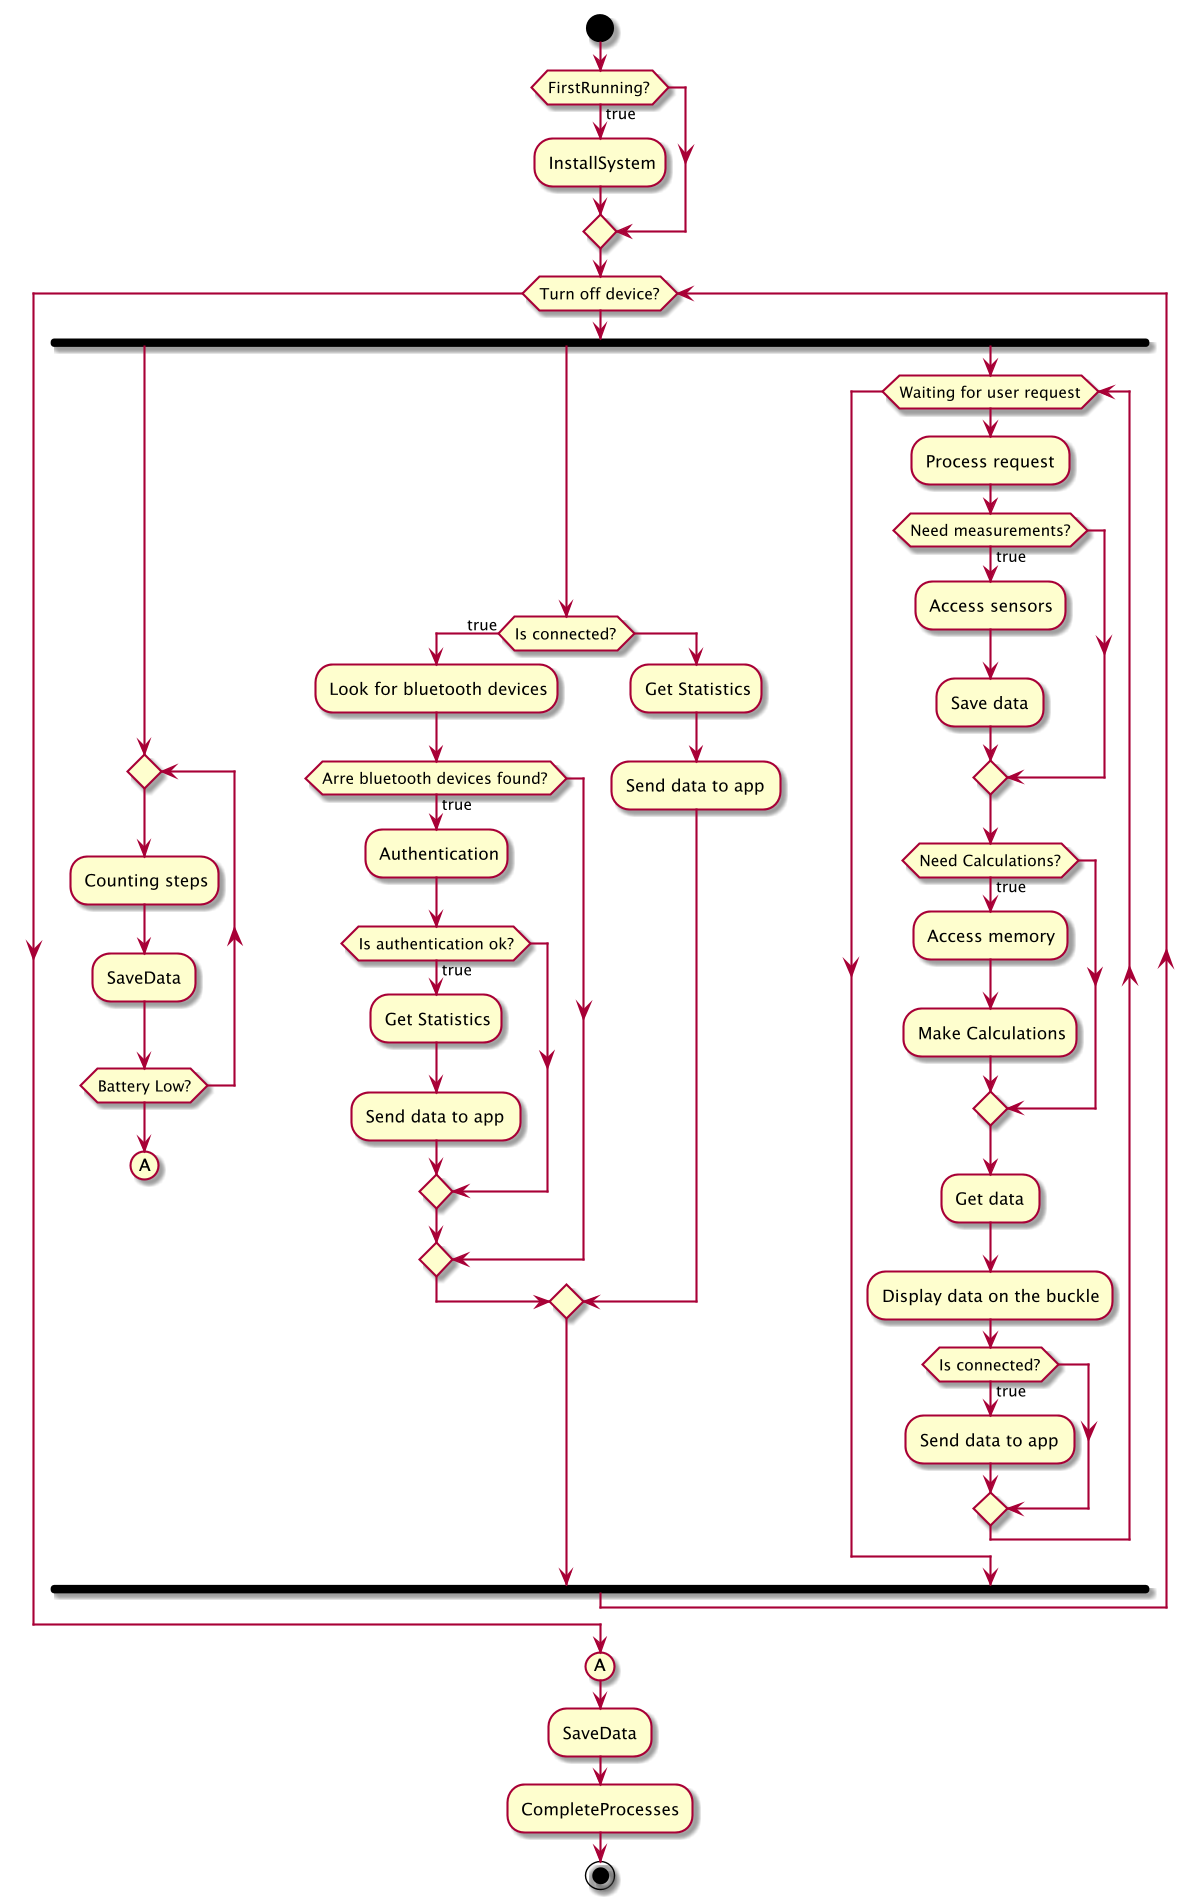

The diagram above was rendered by PlantUML. Its source (embedded in the PNG):
@startuml

scale 1200 width

start

if (FirstRunning?) then (true) 
    :InstallSystem;
endif

while (Turn off device?)

fork
    repeat
        :Counting steps;
        :SaveData;
    repeat while (Battery Low?)
    (A)
    detach

    fork again
        if (Is connected?) then (true)
        :Look for bluetooth devices;
        if (Arre bluetooth devices found?) then (true)
            :Authentication;
            if (Is authentication ok?) then (true)
                :Get Statistics;
                :Send data to app;
            endif
        endif
    else 
        :Get Statistics;
        :Send data to app;
    endif

    fork again
        while (Waiting for user request)
            :Process request;
            if (Need measurements?) then (true)
                :Access sensors;
                :Save data;
            endif
            if (Need Calculations?) then (true)
                :Access memory;
                :Make Calculations;
            endif
            :Get data;
            :Display data on the buckle;
            if (Is connected?) then (true)
                :Send data to app;
            endif
        endwhile
end fork
endwhile

(A)
:SaveData;
:CompleteProcesses;
stop

@enduml